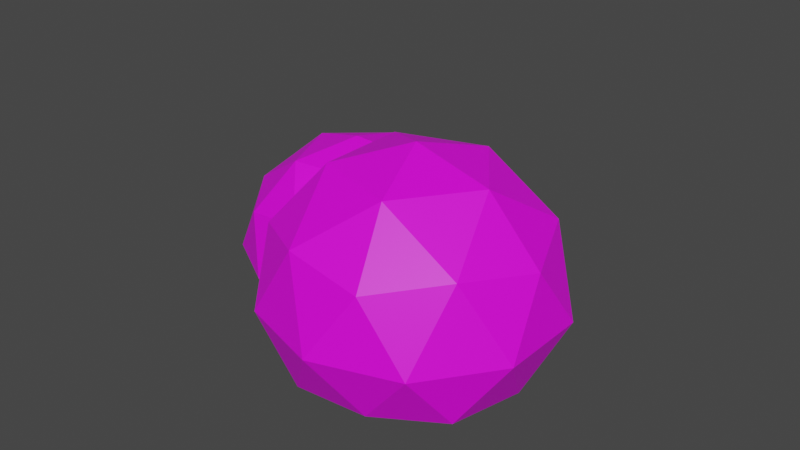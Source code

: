 # Source: big_bushes.blend  (saved by Blender 2.80.75; exported with 4.5.12 LTS)
import bpy
from mathutils import Matrix  # noqa: F401  (used for matrix-valued properties, if any)

bpy.ops.wm.read_factory_settings(use_empty=True)
scene = bpy.context.scene
scene.name = 'Scene'

# ---- collections
col_collection = bpy.data.collections.new('Collection'); scene.collection.children.link(col_collection)

# ---- images (referenced by path relative to the original .blend; pixels are not part of the script)
import os
ASSET_DIR = os.environ.get("B2B_ASSET_DIR", "")  # directory of the original .blend (textures are referenced by path, not embedded)
HERE = os.path.dirname(os.path.abspath(__file__))  # packed textures are extracted next to this script under _unpacked/

def load_image(name, relpath, width, height, colorspace="sRGB"):
    """Load a texture the original file referenced (path relative to the .blend, or extracted next to this script)."""
    p = next((c for c in (os.path.join(HERE, relpath), os.path.join(ASSET_DIR, relpath)) if relpath and os.path.exists(c)), "")
    if p:
        img = bpy.data.images.load(p, check_existing=True)
        img.name = name
    else:  # same state as the original file: an image datablock whose file is absent (Cycles renders it pink)
        img = bpy.data.images.new(name, width, height)
        img.source = "FILE"
        img.filepath = "//" + (relpath or name)
    img.colorspace_settings.name = colorspace
    return img
img_atlas_png = load_image('atlas.png', 'extra environmental stuff/atlas.png', 1024, 1024, 'sRGB')

# ---- materials (node trees are filled in below, after node groups)
mat_material_001 = bpy.data.materials.new('Material.001')
mat_material_001.use_transparent_shadow = False

# ---- material node trees
mat_material_001.use_nodes = True; mat_material_001.node_tree.nodes.clear()
_N = mat_material_001.node_tree.nodes; _L = mat_material_001.node_tree.links
n0 = _N.new('ShaderNodeOutputMaterial'); n0.name = 'Material Output'; n0.location = (300, 300)
n1 = _N.new('ShaderNodeBsdfPrincipled'); n1.name = 'Principled BSDF'; n1.location = (10, 300)
n1.distribution = 'GGX'
n1.subsurface_method = 'BURLEY'
n1.inputs[3].default_value = 1.45
n1.inputs[27].default_value = (0.0, 0.0, 0.0, 1.0)
n1.inputs[28].default_value = 1.0
n2 = _N.new('ShaderNodeTexImage'); n2.name = 'Image Texture'; n2.location = (-280, 280)
n2.image = img_atlas_png
_L.new(n1.outputs[0], n0.inputs[0])
_L.new(n2.outputs[0], n1.inputs[0])
n0.is_active_output = True

# ---- world
world_world = bpy.data.worlds.new('World'); scene.world = world_world
world_world.use_nodes = True; world_world.node_tree.nodes.clear()
_N = world_world.node_tree.nodes; _L = world_world.node_tree.links
n0 = _N.new('ShaderNodeOutputWorld'); n0.name = 'World Output'; n0.location = (300, 300)
n1 = _N.new('ShaderNodeBackground'); n1.name = 'Background'; n1.location = (10, 300)
n1.inputs[0].default_value = (0.05088, 0.05088, 0.05088, 1.0)
_L.new(n1.outputs[0], n0.inputs[0])
n0.is_active_output = True
world_world.color = (0.05088, 0.05088, 0.05088)
world_world.use_sun_shadow = False
world_world.sun_shadow_jitter_overblur = 0.0

# ---- meshes
me_icosphere_002 = bpy.data.meshes.new('Icosphere.002')
me_icosphere_002.from_pydata([(0.6795, -0.4937, -0.407), (-0.2595, -0.7988, -0.407), (-0.8399, 6.816e-10, -0.407), (-0.2595, 0.7988, -0.407), (0.6795, 0.4937, -0.407), (0.2764, -0.8506, 0.4472), (-0.7236, -0.5257, 0.4472), (-0.7236, 0.5257, 0.4472), (0.2764, 0.8506, 0.4472), (0.8944, 0.0, 0.4472), (0.0, 0.0, 1.0), (0.2468, -0.7597, -0.407), (0.7988, 6.816e-10, -0.407), (-0.6462, -0.4695, -0.407), (-0.6462, 0.4695, -0.407), (0.2468, 0.7597, -0.407), (0.9511, -0.309, 0.0), (0.9511, 0.309, 0.0), (0.0, -1.0, 0.0), (0.5878, -0.809, 0.0), (-0.9511, -0.309, 0.0), (-0.5878, -0.809, 0.0), (-0.5878, 0.809, 0.0), (-0.9511, 0.309, 0.0), (0.5878, 0.809, 0.0), (0.0, 1.0, 0.0), (0.6882, -0.5, 0.5257), (-0.2629, -0.809, 0.5257), (-0.8506, 0.0, 0.5257), (-0.2629, 0.809, 0.5257), (0.6882, 0.5, 0.5257), (0.1625, -0.5, 0.8507), (0.5257, 0.0, 0.8507), (-0.4253, -0.309, 0.8507), (-0.4253, 0.309, 0.8507), (0.1625, 0.5, 0.8507), (-2.794, 2.202, -0.4121), (-1.016, 3.309, -0.4121), (0.587, 1.959, -0.4121), (-0.2013, 0.0179, -0.4121), (-2.291, 0.1678, -0.4121), (-2.146, 3.142, 1.401), (0.07955, 2.983, 1.401), (0.6155, 0.8169, 1.401), (-1.279, -0.3621, 1.401), (-2.986, 1.075, 1.401), (-1.143, 1.531, 2.574), (-2.039, 2.97, -0.4121), (-2.788, 1.124, -0.4121), (-0.05121, 2.828, -0.4121), (0.4274, 0.8933, -0.4121), (-1.264, -0.1597, -0.4121), (-3.26, 1.683, 0.4515), (-2.945, 0.4097, 0.4515), (-1.653, 3.591, 0.4515), (-2.766, 2.898, 0.4515), (0.6586, 2.652, 0.4515), (-0.3446, 3.497, 0.4515), (0.4801, 0.1641, 0.4515), (0.9736, 1.379, 0.4515), (-1.942, -0.4351, 0.4515), (-0.6334, -0.5289, 0.4515), (-2.816, 2.21, 1.567), (-1.014, 3.332, 1.567), (0.6092, 1.965, 1.567), (-0.1892, -0.001497, 1.567), (-2.306, 0.1503, 1.567), (-1.733, 2.478, 2.257), (-2.226, 1.263, 2.257), (-0.4244, 2.384, 2.257), (-0.1094, 1.111, 2.257), (-1.223, 0.4183, 2.257), (1.813, 2.039, -0.425), (1.839, 0.3664, -0.425), (0.2561, -0.1751, -0.425), (-0.7479, 1.163, -0.425), (0.214, 2.531, -0.425), (2.19, 1.208, 1.022), (1.165, -0.2489, 1.022), (-0.5371, 0.2751, 1.022), (-0.5649, 2.056, 1.022), (1.12, 2.633, 1.022), (0.6746, 1.185, 1.958), (2.028, 1.206, -0.425), (1.073, 2.478, -0.425), (1.113, -0.09558, -0.425), (-0.4075, 0.3724, -0.425), (-0.4323, 1.963, -0.425), (1.649, 2.57, 0.2644), (0.6483, 2.878, 0.2644), (2.294, 0.6863, 0.2644), (2.277, 1.733, 0.2644), (0.701, -0.5092, 0.2644), (1.692, -0.1702, 0.2644), (-0.9281, 0.6362, 0.2644), (-0.2996, -0.2012, 0.2644), (-0.3423, 2.539, 0.2644), (-0.9444, 1.683, 0.2644), (1.827, 2.05, 1.155), (1.853, 0.3559, 1.155), (0.2507, -0.1926, 1.155), (-0.7662, 1.162, 1.155), (0.2081, 2.548, 1.155), (1.565, 1.199, 1.705), (0.9366, 2.036, 1.705), (0.963, 0.342, 1.705), (-0.03763, 0.65, 1.705), (-0.05392, 1.697, 1.705)], [], [(0, 12, 16), (1, 11, 18), (2, 13, 20), (3, 14, 22), (4, 15, 24), (0, 16, 19), (1, 18, 21), (2, 20, 23), (3, 22, 25), (4, 24, 17), (5, 26, 31), (6, 27, 33), (7, 28, 34), (8, 29, 35), (9, 30, 32), (32, 35, 10), (32, 30, 35), (30, 8, 35), (35, 34, 10), (35, 29, 34), (29, 7, 34), (34, 33, 10), (34, 28, 33), (28, 6, 33), (33, 31, 10), (33, 27, 31), (27, 5, 31), (31, 32, 10), (31, 26, 32), (26, 9, 32), (17, 30, 9), (17, 24, 30), (24, 8, 30), (25, 29, 8), (25, 22, 29), (22, 7, 29), (23, 28, 7), (23, 20, 28), (20, 6, 28), (21, 27, 6), (21, 18, 27), (18, 5, 27), (19, 26, 5), (19, 16, 26), (16, 9, 26), (24, 25, 8), (24, 15, 25), (15, 3, 25), (22, 23, 7), (22, 14, 23), (14, 2, 23), (20, 21, 6), (20, 13, 21), (13, 1, 21), (18, 19, 5), (18, 11, 19), (11, 0, 19), (16, 17, 9), (16, 12, 17), (12, 4, 17), (0, 11, 1, 13, 2, 14, 3, 15, 4, 12), (36, 48, 52), (37, 47, 54), (38, 49, 56), (39, 50, 58), (40, 51, 60), (36, 52, 55), (37, 54, 57), (38, 56, 59), (39, 58, 61), (40, 60, 53), (41, 62, 67), (42, 63, 69), (43, 64, 70), (44, 65, 71), (45, 66, 68), (68, 71, 46), (68, 66, 71), (66, 44, 71), (71, 70, 46), (71, 65, 70), (65, 43, 70), (70, 69, 46), (70, 64, 69), (64, 42, 69), (69, 67, 46), (69, 63, 67), (63, 41, 67), (67, 68, 46), (67, 62, 68), (62, 45, 68), (53, 66, 45), (53, 60, 66), (60, 44, 66), (61, 65, 44), (61, 58, 65), (58, 43, 65), (59, 64, 43), (59, 56, 64), (56, 42, 64), (57, 63, 42), (57, 54, 63), (54, 41, 63), (55, 62, 41), (55, 52, 62), (52, 45, 62), (60, 61, 44), (60, 51, 61), (51, 39, 61), (58, 59, 43), (58, 50, 59), (50, 38, 59), (56, 57, 42), (56, 49, 57), (49, 37, 57), (54, 55, 41), (54, 47, 55), (47, 36, 55), (52, 53, 45), (52, 48, 53), (48, 40, 53), (36, 47, 37, 49, 38, 50, 39, 51, 40, 48), (72, 84, 88), (73, 83, 90), (74, 85, 92), (75, 86, 94), (76, 87, 96), (72, 88, 91), (73, 90, 93), (74, 92, 95), (75, 94, 97), (76, 96, 89), (77, 98, 103), (78, 99, 105), (79, 100, 106), (80, 101, 107), (81, 102, 104), (104, 107, 82), (104, 102, 107), (102, 80, 107), (107, 106, 82), (107, 101, 106), (101, 79, 106), (106, 105, 82), (106, 100, 105), (100, 78, 105), (105, 103, 82), (105, 99, 103), (99, 77, 103), (103, 104, 82), (103, 98, 104), (98, 81, 104), (89, 102, 81), (89, 96, 102), (96, 80, 102), (97, 101, 80), (97, 94, 101), (94, 79, 101), (95, 100, 79), (95, 92, 100), (92, 78, 100), (93, 99, 78), (93, 90, 99), (90, 77, 99), (91, 98, 77), (91, 88, 98), (88, 81, 98), (96, 97, 80), (96, 87, 97), (87, 75, 97), (94, 95, 79), (94, 86, 95), (86, 74, 95), (92, 93, 78), (92, 85, 93), (85, 73, 93), (90, 91, 77), (90, 83, 91), (83, 72, 91), (88, 89, 81), (88, 84, 89), (84, 76, 89), (72, 83, 73, 85, 74, 86, 75, 87, 76, 84)])
_uv = me_icosphere_002.uv_layers.new(name='UVMap')
_uv.uv.foreach_set('vector', [0.3621, 0.9578, 0.3621, 0.9579, 0.362, 0.9579, 0.3616, 0.9571, 0.3617, 0.9572, 0.3615, 0.9572, 0.3617, 0.9567, 0.3616, 0.9569, 0.3615, 0.9567, 0.3629, 0.9577, 0.3628, 0.9578, 0.3628, 0.9577, 0.3622, 0.9582, 0.3622, 0.9581, 0.3623, 0.9582, 0.3621, 0.9578, 0.362, 0.9579, 0.3619, 0.9577, 0.3616, 0.9571, 0.3615, 0.9572, 0.3615, 0.957, 0.3605, 0.9579, 0.3606, 0.9578, 0.3606, 0.958, 0.3622, 0.9579, 0.3623, 0.9577, 0.3623, 0.958, 0.3622, 0.9581, 0.3621, 0.9583, 0.362, 0.9581, 0.3639, 0.958, 0.3637, 0.9579, 0.3639, 0.9578, 0.3642, 0.9578, 0.3641, 0.9579, 0.3641, 0.9577, 0.3608, 0.9581, 0.3608, 0.9579, 0.3609, 0.958, 0.3625, 0.9581, 0.3625, 0.9579, 0.3626, 0.958, 0.3618, 0.958, 0.3619, 0.9582, 0.3617, 0.9581, 0.3637, 0.9577, 0.3638, 0.9575, 0.3639, 0.9576, 0.3617, 0.9581, 0.3619, 0.9582, 0.3617, 0.9583, 0.3625, 0.9582, 0.3625, 0.9581, 0.3626, 0.958, 0.3638, 0.9575, 0.364, 0.9575, 0.3639, 0.9576, 0.3626, 0.958, 0.3625, 0.9579, 0.3626, 0.9578, 0.3609, 0.9582, 0.3608, 0.9581, 0.3609, 0.958, 0.364, 0.9575, 0.3641, 0.9577, 0.3639, 0.9576, 0.3609, 0.958, 0.3608, 0.9579, 0.3609, 0.9578, 0.3608, 0.9579, 0.3608, 0.9577, 0.3609, 0.9578, 0.3641, 0.9577, 0.3639, 0.9578, 0.3639, 0.9576, 0.3641, 0.9577, 0.3641, 0.9579, 0.3639, 0.9578, 0.3641, 0.9579, 0.3639, 0.958, 0.3639, 0.9578, 0.3639, 0.9578, 0.3637, 0.9577, 0.3639, 0.9576, 0.3639, 0.9578, 0.3637, 0.9579, 0.3637, 0.9577, 0.3617, 0.9579, 0.3618, 0.958, 0.3617, 0.9581, 0.362, 0.9581, 0.3619, 0.9582, 0.3618, 0.958, 0.362, 0.9581, 0.3621, 0.9583, 0.3619, 0.9582, 0.3623, 0.9582, 0.3625, 0.9581, 0.3625, 0.9582, 0.3623, 0.958, 0.3625, 0.9579, 0.3625, 0.9581, 0.3623, 0.958, 0.3623, 0.9577, 0.3625, 0.9579, 0.3623, 0.9577, 0.3625, 0.9577, 0.3625, 0.9579, 0.3606, 0.958, 0.3608, 0.9579, 0.3608, 0.9581, 0.3606, 0.958, 0.3606, 0.9578, 0.3608, 0.9579, 0.3606, 0.9578, 0.3608, 0.9577, 0.3608, 0.9579, 0.3615, 0.957, 0.3613, 0.957, 0.3613, 0.9568, 0.3615, 0.957, 0.3615, 0.9572, 0.3613, 0.957, 0.364, 0.9581, 0.3639, 0.958, 0.3641, 0.9579, 0.3619, 0.9577, 0.3617, 0.9579, 0.3617, 0.9577, 0.3619, 0.9577, 0.362, 0.9579, 0.3617, 0.9579, 0.362, 0.9579, 0.3618, 0.958, 0.3617, 0.9579, 0.3623, 0.9582, 0.3623, 0.958, 0.3625, 0.9581, 0.3623, 0.9582, 0.3622, 0.9581, 0.3623, 0.958, 0.3622, 0.9581, 0.3622, 0.9579, 0.3623, 0.958, 0.3606, 0.9582, 0.3606, 0.958, 0.3608, 0.9581, 0.3606, 0.9582, 0.3605, 0.9581, 0.3606, 0.958, 0.3605, 0.9581, 0.3605, 0.9579, 0.3606, 0.958, 0.3615, 0.9567, 0.3615, 0.957, 0.3613, 0.9568, 0.3615, 0.9567, 0.3616, 0.9569, 0.3615, 0.957, 0.3616, 0.9569, 0.3616, 0.9571, 0.3615, 0.957, 0.364, 0.9581, 0.3638, 0.9581, 0.3639, 0.958, 0.3615, 0.9572, 0.3617, 0.9572, 0.3615, 0.9573, 0.3632, 0.9582, 0.3633, 0.9581, 0.3633, 0.9582, 0.362, 0.9579, 0.362, 0.9581, 0.3618, 0.958, 0.362, 0.9579, 0.3621, 0.9579, 0.362, 0.9581, 0.3621, 0.9579, 0.3622, 0.9581, 0.362, 0.9581, 0.3633, 0.9581, 0.3632, 0.9582, 0.363, 0.9583, 0.3629, 0.9582, 0.3628, 0.958, 0.3628, 0.9578, 0.3629, 0.9577, 0.3631, 0.9576, 0.3632, 0.9577, 0.3633, 0.9579, 0.3635, 0.9542, 0.3634, 0.9545, 0.3631, 0.9542, 0.3625, 0.9557, 0.3628, 0.956, 0.3625, 0.9561, 0.3627, 0.9552, 0.3626, 0.9555, 0.3624, 0.9554, 0.3627, 0.9544, 0.3627, 0.9548, 0.3624, 0.9545, 0.3634, 0.9549, 0.3634, 0.9553, 0.363, 0.9552, 0.3635, 0.9566, 0.3632, 0.9565, 0.3636, 0.9562, 0.3625, 0.9557, 0.3625, 0.9561, 0.3622, 0.9558, 0.3627, 0.9552, 0.3624, 0.9554, 0.3624, 0.9549, 0.3627, 0.9544, 0.3624, 0.9545, 0.3623, 0.9542, 0.3634, 0.9549, 0.363, 0.9552, 0.363, 0.9547, 0.3635, 0.9558, 0.3632, 0.956, 0.3632, 0.9555, 0.3618, 0.956, 0.3621, 0.9563, 0.3617, 0.9564, 0.362, 0.9547, 0.362, 0.9551, 0.3617, 0.9548, 0.3605, 0.9559, 0.3609, 0.9556, 0.3609, 0.9561, 0.3605, 0.9567, 0.3605, 0.9563, 0.3609, 0.9566, 0.3609, 0.9566, 0.3609, 0.9561, 0.3612, 0.9563, 0.3609, 0.9566, 0.3605, 0.9563, 0.3609, 0.9561, 0.3605, 0.9563, 0.3605, 0.9559, 0.3609, 0.9561, 0.3609, 0.9561, 0.3613, 0.9559, 0.3612, 0.9563, 0.3609, 0.9561, 0.3609, 0.9556, 0.3613, 0.9559, 0.3609, 0.9556, 0.3612, 0.9555, 0.3613, 0.9559, 0.3613, 0.9559, 0.3615, 0.9563, 0.3612, 0.9563, 0.3617, 0.9548, 0.362, 0.9551, 0.3617, 0.9553, 0.362, 0.9551, 0.362, 0.9555, 0.3617, 0.9553, 0.3615, 0.9563, 0.3613, 0.9567, 0.3612, 0.9563, 0.3617, 0.9564, 0.3621, 0.9563, 0.362, 0.9567, 0.3621, 0.9563, 0.3624, 0.9566, 0.362, 0.9567, 0.3613, 0.9567, 0.3609, 0.9566, 0.3612, 0.9563, 0.3632, 0.9555, 0.3632, 0.956, 0.3628, 0.9558, 0.3632, 0.956, 0.3628, 0.9562, 0.3628, 0.9558, 0.363, 0.9547, 0.3627, 0.9549, 0.3628, 0.9545, 0.363, 0.9547, 0.363, 0.9552, 0.3627, 0.9549, 0.363, 0.9552, 0.3628, 0.9553, 0.3627, 0.9549, 0.3605, 0.9556, 0.3609, 0.9556, 0.3605, 0.9559, 0.3623, 0.9542, 0.3624, 0.9545, 0.362, 0.9544, 0.3624, 0.9545, 0.362, 0.9547, 0.362, 0.9544, 0.3624, 0.9549, 0.362, 0.9551, 0.362, 0.9547, 0.3624, 0.9549, 0.3624, 0.9554, 0.362, 0.9551, 0.3624, 0.9554, 0.362, 0.9555, 0.362, 0.9551, 0.3622, 0.9558, 0.3621, 0.9563, 0.3618, 0.956, 0.3622, 0.9558, 0.3625, 0.9561, 0.3621, 0.9563, 0.3625, 0.9561, 0.3624, 0.9566, 0.3621, 0.9563, 0.3636, 0.9562, 0.3632, 0.956, 0.3635, 0.9558, 0.3636, 0.9562, 0.3632, 0.9565, 0.3632, 0.956, 0.3632, 0.9565, 0.3628, 0.9562, 0.3632, 0.956, 0.363, 0.9552, 0.3631, 0.9555, 0.3628, 0.9553, 0.363, 0.9552, 0.3634, 0.9553, 0.3631, 0.9555, 0.3634, 0.9553, 0.3635, 0.9555, 0.3631, 0.9555, 0.3624, 0.9545, 0.3624, 0.9549, 0.362, 0.9547, 0.3624, 0.9545, 0.3627, 0.9548, 0.3624, 0.9549, 0.3627, 0.9548, 0.3627, 0.9552, 0.3624, 0.9549, 0.3618, 0.9556, 0.3622, 0.9558, 0.3618, 0.956, 0.3618, 0.9556, 0.3622, 0.9555, 0.3622, 0.9558, 0.3622, 0.9555, 0.3625, 0.9557, 0.3622, 0.9558, 0.3625, 0.9561, 0.3628, 0.9565, 0.3624, 0.9566, 0.3625, 0.9561, 0.3628, 0.956, 0.3628, 0.9565, 0.3637, 0.9564, 0.3635, 0.9566, 0.3636, 0.9562, 0.3632, 0.9565, 0.3628, 0.9566, 0.3628, 0.9562, 0.3631, 0.9542, 0.3634, 0.9545, 0.363, 0.9547, 0.3634, 0.9545, 0.3634, 0.9549, 0.363, 0.9547, 0.361, 0.9542, 0.3614, 0.9544, 0.3617, 0.9546, 0.3617, 0.9551, 0.3615, 0.9554, 0.3611, 0.9555, 0.3608, 0.9555, 0.3605, 0.9551, 0.3605, 0.9547, 0.3607, 0.9544, 0.3635, 0.9551, 0.3635, 0.9548, 0.3637, 0.955, 0.3619, 0.9576, 0.3618, 0.9573, 0.3621, 0.9574, 0.3643, 0.9562, 0.3643, 0.9564, 0.364, 0.9564, 0.3643, 0.9555, 0.3643, 0.9558, 0.364, 0.9556, 0.3638, 0.9575, 0.3637, 0.9572, 0.364, 0.9575, 0.3617, 0.957, 0.3618, 0.9567, 0.3619, 0.957, 0.3619, 0.9576, 0.3621, 0.9574, 0.3622, 0.9577, 0.3643, 0.9562, 0.364, 0.9564, 0.364, 0.956, 0.3637, 0.9569, 0.3639, 0.9567, 0.3639, 0.9571, 0.3635, 0.9545, 0.3638, 0.9543, 0.3637, 0.9546, 0.3623, 0.9571, 0.3622, 0.9568, 0.3625, 0.957, 0.3608, 0.9576, 0.3605, 0.9574, 0.3607, 0.9573, 0.3613, 0.9572, 0.3611, 0.9574, 0.3611, 0.957, 0.3642, 0.9573, 0.3642, 0.9569, 0.3645, 0.9572, 0.364, 0.9548, 0.364, 0.9545, 0.3643, 0.9548, 0.3606, 0.9567, 0.361, 0.9567, 0.3608, 0.9569, 0.3643, 0.9548, 0.364, 0.9545, 0.3643, 0.9544, 0.3643, 0.9575, 0.3642, 0.9573, 0.3645, 0.9572, 0.361, 0.9567, 0.3611, 0.957, 0.3608, 0.9569, 0.3645, 0.9572, 0.3642, 0.9569, 0.3645, 0.9568, 0.3642, 0.9569, 0.3642, 0.9566, 0.3645, 0.9568, 0.3611, 0.957, 0.3607, 0.9573, 0.3608, 0.9569, 0.3611, 0.957, 0.3611, 0.9574, 0.3607, 0.9573, 0.3611, 0.9574, 0.3608, 0.9576, 0.3607, 0.9573, 0.3607, 0.9573, 0.3605, 0.957, 0.3608, 0.9569, 0.3607, 0.9573, 0.3605, 0.9574, 0.3605, 0.957, 0.3624, 0.9574, 0.3623, 0.9571, 0.3625, 0.957, 0.3605, 0.957, 0.3606, 0.9567, 0.3608, 0.9569, 0.3643, 0.9551, 0.364, 0.9551, 0.3643, 0.9548, 0.364, 0.9551, 0.364, 0.9548, 0.3643, 0.9548, 0.3637, 0.9546, 0.364, 0.9545, 0.364, 0.9548, 0.3637, 0.9546, 0.3638, 0.9543, 0.364, 0.9545, 0.3638, 0.9543, 0.3641, 0.9542, 0.364, 0.9545, 0.3639, 0.9571, 0.3642, 0.9569, 0.3642, 0.9573, 0.3639, 0.9571, 0.3639, 0.9567, 0.3642, 0.9569, 0.3639, 0.9567, 0.3642, 0.9566, 0.3642, 0.9569, 0.364, 0.956, 0.3637, 0.9561, 0.3638, 0.9558, 0.364, 0.956, 0.364, 0.9564, 0.3637, 0.9561, 0.361, 0.9577, 0.3608, 0.9576, 0.3611, 0.9574, 0.3622, 0.9577, 0.3624, 0.9574, 0.3625, 0.9576, 0.3622, 0.9577, 0.3621, 0.9574, 0.3624, 0.9574, 0.3621, 0.9574, 0.3623, 0.9571, 0.3624, 0.9574, 0.3619, 0.957, 0.3622, 0.9568, 0.3623, 0.9571, 0.3619, 0.957, 0.3618, 0.9567, 0.3622, 0.9568, 0.3637, 0.955, 0.364, 0.9548, 0.364, 0.9551, 0.364, 0.9575, 0.3639, 0.9571, 0.3642, 0.9573, 0.364, 0.9575, 0.3637, 0.9572, 0.3639, 0.9571, 0.3637, 0.9572, 0.3637, 0.9569, 0.3639, 0.9571, 0.364, 0.9556, 0.364, 0.956, 0.3638, 0.9558, 0.364, 0.9556, 0.3643, 0.9558, 0.364, 0.956, 0.3643, 0.9558, 0.3643, 0.9562, 0.364, 0.956, 0.361, 0.9577, 0.3607, 0.9577, 0.3608, 0.9576, 0.364, 0.9564, 0.3643, 0.9564, 0.3641, 0.9565, 0.3628, 0.9573, 0.363, 0.9576, 0.3628, 0.9576, 0.3621, 0.9574, 0.3619, 0.957, 0.3623, 0.9571, 0.3621, 0.9574, 0.3618, 0.9573, 0.3619, 0.957, 0.3618, 0.9573, 0.3617, 0.957, 0.3619, 0.957, 0.3637, 0.955, 0.3637, 0.9546, 0.364, 0.9548, 0.3637, 0.955, 0.3635, 0.9548, 0.3637, 0.9546, 0.3635, 0.9548, 0.3635, 0.9545, 0.3637, 0.9546, 0.3636, 0.9575, 0.3633, 0.9576, 0.363, 0.9576, 0.3628, 0.9573, 0.3628, 0.957, 0.3629, 0.9567, 0.3632, 0.9566, 0.3635, 0.9567, 0.3637, 0.9569, 0.3637, 0.9573])
me_icosphere_002.materials.append(mat_material_001)
me_icosphere_002.use_remesh_preserve_volume = False
me_icosphere_002.use_remesh_preserve_attributes = False
me_icosphere_002.use_mirror_vertex_groups = False
me_icosphere_002.update()

# ---- objects
ob_icosphere_002 = bpy.data.objects.new('Icosphere.002', me_icosphere_002)

# ---- transforms, parenting, visibility, modifiers, constraints
ob_icosphere_002.location = (-0.3496, 0.8297, 0.1814)
ob_icosphere_002.rotation_euler = (0.0, 0.0, -3.384)
ob_icosphere_002.scale = (0.4712, 0.4712, 0.4712)
ob_icosphere_002.lineart.crease_threshold = 0.0

# ---- collection membership
col_collection.objects.link(ob_icosphere_002)

# ---- scene / render settings (as saved in the file)
scene.frame_start = 1; scene.frame_end = 250; scene.frame_set(1)
scene.render.engine = 'BLENDER_EEVEE_NEXT'
scene.cycles.use_denoising = False
scene.cycles.samples = 128
scene.cycles.sampling_pattern = 'TABULATED_SOBOL'
scene.cycles.use_adaptive_sampling = False
scene.cycles.use_light_tree = False
scene.view_settings.view_transform = 'Filmic'
bpy.context.view_layer.update()

# ---- added for rendering (the .blend has no active camera and no usable light): camera, sun
cam_auto = bpy.data.cameras.new('AutoCamera')
cam_auto.lens = 50.0
cam_auto.sensor_width = 36.0
cam_auto.clip_end = 1000.0
ob_auto_camera = bpy.data.objects.new('AutoCamera', cam_auto)
scene.collection.objects.link(ob_auto_camera)
ob_auto_camera.location = (3.73705, -4.63233, 3.89757)
ob_auto_camera.rotation_euler = (1.09748, -7.21219e-08, 0.694738)
scene.camera = ob_auto_camera
light_auto_sun = bpy.data.lights.new('AutoSun', 'SUN')
light_auto_sun.energy = 3.0
light_auto_sun.angle = 0.0523599
ob_auto_sun = bpy.data.objects.new('AutoSun', light_auto_sun)
scene.collection.objects.link(ob_auto_sun)
ob_auto_sun.rotation_euler = (0.872665, 0.174533, 0.523599)
bpy.context.view_layer.update()
